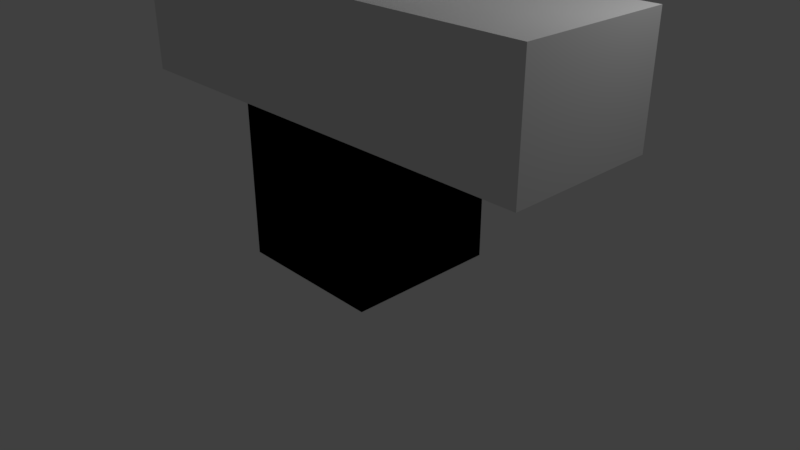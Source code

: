 # Source: jelly.blend  (saved by Blender 2.78.0; exported with 4.5.12 LTS)
import bpy
from mathutils import Matrix  # noqa: F401  (used for matrix-valued properties, if any)

bpy.ops.wm.read_factory_settings(use_empty=True)
scene = bpy.context.scene
scene.name = 'Scene'

# ---- collections
col_collection_1 = bpy.data.collections.new('Collection 1'); scene.collection.children.link(col_collection_1)

# ---- materials (node trees are filled in below, after node groups)
mat_material = bpy.data.materials.new('Material')
mat_material.alpha_threshold = 0.0
mat_material.use_transparent_shadow = False
mat_material.roughness = 0.5
mat_material.line_color = (0.0, 0.0, 0.0, 1.0)

# ---- material node trees

# ---- world
world_world = bpy.data.worlds.new('World'); scene.world = world_world
world_world.color = (0.05088, 0.05088, 0.05088)
world_world.use_sun_shadow = False
world_world.sun_shadow_jitter_overblur = 0.0
world_world.cycles.sampling_method = 'MANUAL'

# ---- cameras
cam_camera = bpy.data.cameras.new('Camera')
cam_camera.clip_end = 100.0
cam_camera.lens = 35.0
cam_camera.sensor_width = 32.0
cam_camera.sensor_height = 18.0
cam_camera.ortho_scale = 7.314
cam_camera.dof.focus_distance = 0.0
cam_camera.dof.aperture_fstop = 128.0

# ---- lights
light_lamp = bpy.data.lights.new('Lamp', 'POINT')
light_lamp.transmission_factor = 0.0
light_lamp.cutoff_distance = 30.0
light_lamp.energy = 100.0
light_lamp.shadow_buffer_clip_start = 1.001
light_lamp.shadow_soft_size = 0.1
light_lamp.shadow_maximum_resolution = 0.006
light_lamp.use_absolute_resolution = True

# ---- meshes
me_cube = bpy.data.meshes.new('Cube')
me_cube.from_pydata([(1.0, 1.0, 0.005922), (1.0, -1.0, 0.005922), (-1.0, -1.0, 0.005922), (-1.0, 1.0, 0.005922), (1.0, 1.0, 2.006), (1.0, -1.0, 2.006), (-1.0, -1.0, 2.006), (-1.0, 1.0, 2.006), (1.0, 1.0, 0.0), (1.0, -1.0, 0.0), (-1.0, -1.0, 0.0), (-1.0, 1.0, 0.0), (1.0, 1.0, 2.006), (1.0, -1.0, 2.006), (-1.0, -1.0, 2.006), (-1.0, 1.0, 2.006), (1.0, 1.0, 3.531), (1.0, -1.0, 3.531), (-1.0, -1.0, 3.531), (-1.0, 1.0, 3.531), (3.127, 1.0, 2.006), (3.127, -1.0, 2.006), (3.127, 1.0, 3.531), (3.127, -1.0, 3.531), (-2.98, -1.0, 2.006), (-2.98, 1.0, 2.006), (-2.98, -1.0, 3.531), (-2.98, 1.0, 3.531), (1.0, 1.0, 5.225), (1.0, -1.0, 5.225), (-1.0, 1.0, 5.225), (-1.0, -1.0, 5.225)], [], [(0, 3, 2, 1), (4, 5, 6, 7), (0, 1, 5, 4), (1, 2, 6, 5), (2, 3, 7, 6), (4, 7, 3, 0), (8, 9, 10, 11), (14, 13, 17, 18), (8, 12, 13, 9), (9, 13, 14, 10), (10, 14, 15, 11), (12, 8, 11, 15), (18, 17, 29, 31), (12, 16, 22, 20), (19, 15, 25, 27), (12, 15, 19, 16), (21, 20, 22, 23), (17, 13, 21, 23), (16, 17, 23, 22), (13, 12, 20, 21), (25, 24, 26, 27), (14, 18, 26, 24), (18, 19, 27, 26), (15, 14, 24, 25), (28, 30, 31, 29), (17, 16, 28, 29), (19, 18, 31, 30), (16, 19, 30, 28)])
me_cube.materials.append(mat_material)
me_cube.use_remesh_preserve_volume = False
me_cube.use_remesh_preserve_attributes = False
me_cube.use_mirror_vertex_groups = False
me_cube.update()

# ---- objects
ob_cube = bpy.data.objects.new('Cube', me_cube)
ob_lamp = bpy.data.objects.new('Lamp', light_lamp)
ob_camera = bpy.data.objects.new('Camera', cam_camera)

# ---- transforms, parenting, visibility, modifiers, constraints
ob_cube.location = (0.0, 0.0, 0.0)
ob_cube.lock_rotations_4d = False
ob_cube.empty_display_type = 'ARROWS'
ob_cube.lineart.crease_threshold = 0.0
ob_lamp.location = (4.076, 1.005, 5.904)
ob_lamp.rotation_euler = (0.6503, 0.05522, 1.866)
ob_lamp.lock_rotations_4d = False
ob_lamp.empty_display_type = 'ARROWS'
ob_lamp.color = (0.0, 0.0, 0.0, 0.0)
ob_lamp.lineart.crease_threshold = 0.0
ob_camera.location = (7.481, -6.508, 5.344)
ob_camera.rotation_euler = (1.109, 0.0, 0.8149)
ob_camera.lock_rotations_4d = False
ob_camera.empty_display_type = 'ARROWS'
ob_camera.color = (0.0, 0.0, 0.0, 0.0)
ob_camera.display_type = 'WIRE'
ob_camera.lineart.crease_threshold = 0.0

# ---- collection membership
col_collection_1.objects.link(ob_cube)
col_collection_1.objects.link(ob_lamp)
col_collection_1.objects.link(ob_camera)

# ---- scene / render settings (as saved in the file)
scene.camera = ob_camera
scene.frame_start = 1; scene.frame_end = 250; scene.frame_set(1)
scene.render.engine = 'BLENDER_EEVEE_NEXT'
scene.render.resolution_percentage = 50
scene.render.dither_intensity = 0.0
scene.cycles.use_denoising = False
scene.cycles.samples = 128
scene.cycles.sampling_pattern = 'TABULATED_SOBOL'
scene.cycles.light_sampling_threshold = 0.0
scene.cycles.use_adaptive_sampling = False
scene.cycles.use_light_tree = False
scene.cycles.blur_glossy = 0.0
scene.cycles.sample_clamp_indirect = 0.0
scene.view_settings.view_transform = 'Standard'
bpy.context.view_layer.update()
